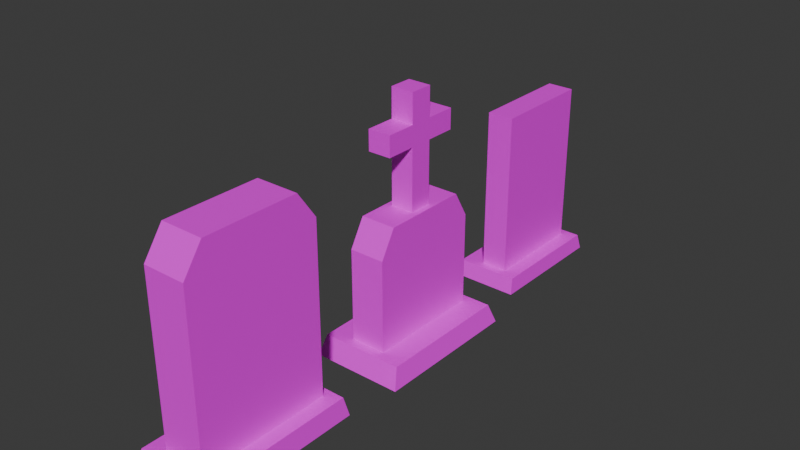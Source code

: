 # Source: graveyard.blend  (saved by Blender 4.4.32; exported with 4.5.12 LTS)
import bpy
from mathutils import Matrix  # noqa: F401  (used for matrix-valued properties, if any)

bpy.ops.wm.read_factory_settings(use_empty=True)
scene = bpy.context.scene
scene.name = 'Scene'

# ---- images (referenced by path relative to the original .blend; pixels are not part of the script)
import os
ASSET_DIR = os.environ.get("B2B_ASSET_DIR", "")  # directory of the original .blend (textures are referenced by path, not embedded)
HERE = os.path.dirname(os.path.abspath(__file__))  # packed textures are extracted next to this script under _unpacked/

def load_image(name, relpath, width, height, colorspace="sRGB"):
    """Load a texture the original file referenced (path relative to the .blend, or extracted next to this script)."""
    p = next((c for c in (os.path.join(HERE, relpath), os.path.join(ASSET_DIR, relpath)) if relpath and os.path.exists(c)), "")
    if p:
        img = bpy.data.images.load(p, check_existing=True)
        img.name = name
    else:  # same state as the original file: an image datablock whose file is absent (Cycles renders it pink)
        img = bpy.data.images.new(name, width, height)
        img.source = "FILE"
        img.filepath = "//" + (relpath or name)
    img.colorspace_settings.name = colorspace
    return img
img_graveyard_flo_png = load_image('graveyard_flo.png', 'graveyard_flo.png', 1024, 1024, 'sRGB')

# ---- materials (node trees are filled in below, after node groups)
mat_material_001 = bpy.data.materials.new('Material.001')
mat_material_002 = bpy.data.materials.new('Material.002')
mat_material_003 = bpy.data.materials.new('Material.003')

# ---- material node trees
mat_material_001.use_nodes = True; mat_material_001.node_tree.nodes.clear()
_N = mat_material_001.node_tree.nodes; _L = mat_material_001.node_tree.links
n0 = _N.new('ShaderNodeBsdfPrincipled'); n0.name = 'Principled BSDF'; n0.location = (10, 300)
n1 = _N.new('ShaderNodeOutputMaterial'); n1.name = 'Material Output'; n1.location = (300, 300)
n2 = _N.new('ShaderNodeTexImage'); n2.name = 'Image Texture'; n2.location = (-280, 271)
n2.image = img_graveyard_flo_png
_L.new(n0.outputs[0], n1.inputs[0])
_L.new(n2.outputs[0], n0.inputs[0])
n1.is_active_output = True
mat_material_002.use_nodes = True; mat_material_002.node_tree.nodes.clear()
_N = mat_material_002.node_tree.nodes; _L = mat_material_002.node_tree.links
n0 = _N.new('ShaderNodeBsdfPrincipled'); n0.name = 'Principled BSDF'; n0.location = (10, 300)
n1 = _N.new('ShaderNodeOutputMaterial'); n1.name = 'Material Output'; n1.location = (300, 300)
n2 = _N.new('ShaderNodeTexImage'); n2.name = 'Image Texture'; n2.location = (-280, 271)
n2.image = img_graveyard_flo_png
_L.new(n0.outputs[0], n1.inputs[0])
_L.new(n2.outputs[0], n0.inputs[0])
n1.is_active_output = True
mat_material_003.use_nodes = True; mat_material_003.node_tree.nodes.clear()
_N = mat_material_003.node_tree.nodes; _L = mat_material_003.node_tree.links
n0 = _N.new('ShaderNodeBsdfPrincipled'); n0.name = 'Principled BSDF'; n0.location = (10, 300)
n1 = _N.new('ShaderNodeOutputMaterial'); n1.name = 'Material Output'; n1.location = (300, 300)
n2 = _N.new('ShaderNodeTexImage'); n2.name = 'Image Texture'; n2.location = (-280, 271)
n2.image = img_graveyard_flo_png
_L.new(n0.outputs[0], n1.inputs[0])
_L.new(n2.outputs[0], n0.inputs[0])
n1.is_active_output = True

# ---- world
world_world = bpy.data.worlds.new('World'); scene.world = world_world
world_world.use_nodes = True; world_world.node_tree.nodes.clear()
_N = world_world.node_tree.nodes; _L = world_world.node_tree.links
n0 = _N.new('ShaderNodeOutputWorld'); n0.name = 'World Output'; n0.location = (300, 300)
n1 = _N.new('ShaderNodeBackground'); n1.name = 'Background'; n1.location = (10, 300)
n1.inputs[0].default_value = (0.05088, 0.05088, 0.05088, 1.0)
_L.new(n1.outputs[0], n0.inputs[0])
n0.is_active_output = True
world_world.color = (0.05088, 0.05088, 0.05088)
world_world.sun_shadow_jitter_overblur = 0.0

# ---- meshes
me_cube_001 = bpy.data.meshes.new('Cube.001')
me_cube_001.from_pydata([(-0.5815, -1.0, -1.0), (-0.5815, -1.0, 1.589), (-0.5815, 1.0, -1.0), (-0.5815, 1.0, 1.589), (0.1401, -1.0, -1.0), (0.1401, -1.0, 1.589), (0.1401, 1.0, -1.0), (0.1401, 1.0, 1.589), (-0.5815, -0.708, 2.002), (-0.5815, 0.708, 2.002), (0.1401, -0.708, 2.002), (0.1401, 0.708, 2.002), (-0.9528, -1.211, -1.248), (-0.9109, -1.138, -0.9524), (-0.9528, 1.211, -1.248), (-0.9109, 1.138, -0.9524), (0.4286, -1.211, -1.248), (0.3867, -1.138, -0.9524), (0.4286, 1.211, -1.248), (0.3867, 1.138, -0.9524)], [], [(0, 1, 3, 2), (2, 3, 7, 6), (6, 7, 5, 4), (4, 5, 1, 0), (2, 6, 4, 0), (7, 3, 9, 11), (11, 9, 8, 10), (5, 7, 11, 10), (3, 1, 8, 9), (1, 5, 10, 8), (12, 13, 15, 14), (14, 15, 19, 18), (18, 19, 17, 16), (16, 17, 13, 12), (14, 18, 16, 12), (19, 15, 13, 17)])
_uv = me_cube_001.uv_layers.new(name='UVMap')
_uv.uv.foreach_set('vector', [0.5607, 0.9154, 0.5607, 0.5555, 0.8388, 0.5555, 0.8388, 0.9154, 0.4741, 0.9461, 0.6278, 0.7719, 0.6764, 0.8147, 0.5227, 0.9889, 0.3354, 0.5262, 0.3234, 0.8693, 0.03735, 0.8693, 0.02538, 0.5262, 0.9742, 0.4772, 0.8205, 0.6514, 0.772, 0.6085, 0.9257, 0.4344, 0.125, 0.5, 0.375, 0.5, 0.375, 0.75, 0.125, 0.75, 0.6764, 0.8147, 0.6278, 0.7719, 0.6579, 0.7378, 0.7064, 0.7807, 0.7064, 0.7807, 0.6579, 0.7378, 0.7419, 0.6426, 0.7905, 0.6854, 0.03735, 0.8693, 0.3234, 0.8693, 0.2389, 0.9691, 0.1219, 0.9691, 0.8388, 0.5555, 0.5607, 0.5555, 0.6013, 0.498, 0.7982, 0.498, 0.772, 0.6085, 0.8205, 0.6514, 0.7905, 0.6854, 0.7419, 0.6426, 0.8353, 0.8985, 0.7927, 0.8391, 0.7846, 0.5541, 0.8353, 0.505, 0.8353, 0.505, 0.7846, 0.5541, 0.6078, 0.5551, 0.5508, 0.4903, 0.5508, 0.4903, 0.6078, 0.5551, 0.6156, 0.8391, 0.5752, 0.8844, 0.5752, 0.8844, 0.6156, 0.8391, 0.7927, 0.8391, 0.8353, 0.8985, 0.5414, 0.4669, 0.7869, 0.4669, 0.7869, 0.8973, 0.5414, 0.8973, 0.625, 0.5, 0.875, 0.5, 0.875, 0.75, 0.625, 0.75])
me_cube_001.materials.append(mat_material_001)
me_cube_001.update()
me_cube_004 = bpy.data.meshes.new('Cube.004')
me_cube_004.from_pydata([(-1.0, -0.9918, -0.4771), (-1.0, -0.9918, 5.594), (-1.0, 1.008, -0.4771), (-1.0, 1.008, 5.594), (1.0, -0.9918, -0.4771), (1.0, -0.9918, 5.594), (1.0, 1.008, -0.4771), (1.0, 1.008, 5.594), (-1.0, -0.9918, 7.369), (-1.0, 1.008, 7.369), (1.0, 1.008, 7.369), (1.0, -0.9918, 7.369), (-1.0, -0.9918, 9.92), (-1.0, 1.008, 9.92), (1.0, 1.008, 9.92), (1.0, -0.9918, 9.92), (1.0, -3.588, 5.594), (-1.0, -3.588, 5.594), (1.0, -3.588, 7.369), (-1.0, -3.588, 7.369), (-1.0, 3.605, 5.594), (1.0, 3.605, 5.594), (-1.0, 3.605, 7.369), (1.0, 3.605, 7.369), (-1.534, -5.136, -11.4), (-1.534, -5.136, -2.112), (-1.534, 5.148, -11.4), (-1.534, 5.148, -2.112), (1.534, -5.136, -11.4), (1.534, -5.136, -2.112), (1.534, 5.148, -11.4), (1.534, 5.148, -2.112), (-1.534, -3.798, 0.2048), (-1.534, 3.809, 0.2048), (1.534, 3.809, 0.2048), (1.534, -3.798, 0.2048), (-3.988, -6.596, -11.9), (-3.595, -5.949, -10.16), (-3.988, 6.529, -11.9), (-3.595, 5.883, -10.16), (3.988, -6.596, -11.9), (3.595, -5.949, -10.16), (3.988, 6.529, -11.9), (3.595, 5.883, -10.16)], [], [(0, 1, 3, 2), (2, 3, 7, 6), (6, 7, 5, 4), (4, 5, 1, 0), (2, 6, 4, 0), (5, 7, 10, 11), (11, 10, 14, 15), (3, 1, 8, 9), (8, 1, 17, 19), (7, 3, 20, 21), (14, 13, 12, 15), (9, 8, 12, 13), (8, 11, 15, 12), (10, 9, 13, 14), (17, 16, 18, 19), (5, 11, 18, 16), (11, 8, 19, 18), (1, 5, 16, 17), (21, 20, 22, 23), (10, 7, 21, 23), (3, 9, 22, 20), (9, 10, 23, 22), (24, 25, 27, 26), (26, 27, 31, 30), (30, 31, 29, 28), (28, 29, 25, 24), (26, 30, 28, 24), (27, 25, 32, 33), (34, 33, 32, 35), (25, 29, 35, 32), (31, 27, 33, 34), (29, 31, 34, 35), (36, 37, 39, 38), (38, 39, 43, 42), (42, 43, 41, 40), (40, 41, 37, 36), (38, 42, 40, 36), (43, 39, 37, 41)])
_uv = me_cube_004.uv_layers.new(name='UVMap')
_uv.uv.foreach_set('vector', [0.1998, 0.1661, 0.4521, 0.1624, 0.4533, 0.2455, 0.201, 0.2493, 0.1114, 0.1831, 0.2132, 0.1829, 0.2133, 0.2164, 0.1115, 0.2166, 0.1957, 0.1792, 0.4198, 0.1792, 0.4198, 0.253, 0.1957, 0.253, 0.6677, 0.2153, 0.5659, 0.2156, 0.5658, 0.1821, 0.6676, 0.1818, 0.125, 0.5, 0.375, 0.5, 0.375, 0.75, 0.125, 0.75, 0.4198, 0.253, 0.4198, 0.1792, 0.4853, 0.1792, 0.4853, 0.253, 0.4853, 0.253, 0.4853, 0.1792, 0.5794, 0.1792, 0.5794, 0.253, 0.4533, 0.2455, 0.4521, 0.1624, 0.5259, 0.1613, 0.5271, 0.2444, 0.5259, 0.1613, 0.4521, 0.1624, 0.4505, 0.05447, 0.5243, 0.05337, 0.2133, 0.2164, 0.2132, 0.1829, 0.2567, 0.1828, 0.2568, 0.2163, 0.3728, 0.216, 0.3727, 0.1825, 0.4063, 0.1824, 0.4063, 0.2159, 0.5271, 0.2444, 0.5259, 0.1613, 0.6319, 0.1597, 0.6331, 0.2428, 0.449, 0.1823, 0.4491, 0.2158, 0.4063, 0.2159, 0.4063, 0.1824, 0.3301, 0.2161, 0.33, 0.1826, 0.3727, 0.1825, 0.3728, 0.216, 0.5223, 0.1822, 0.5224, 0.2157, 0.4926, 0.2157, 0.4925, 0.1822, 0.4198, 0.253, 0.4853, 0.253, 0.4853, 0.3489, 0.4198, 0.3489, 0.4491, 0.2158, 0.449, 0.1823, 0.4925, 0.1822, 0.4926, 0.2157, 0.5658, 0.1821, 0.5659, 0.2156, 0.5224, 0.2157, 0.5223, 0.1822, 0.2568, 0.2163, 0.2567, 0.1828, 0.2865, 0.1827, 0.2865, 0.2162, 0.4853, 0.1792, 0.4198, 0.1792, 0.4198, 0.08336, 0.4853, 0.08336, 0.4533, 0.2455, 0.5271, 0.2444, 0.5287, 0.3523, 0.4549, 0.3534, 0.33, 0.1826, 0.3301, 0.2161, 0.2865, 0.2162, 0.2865, 0.1827, 0.8975, 0.5107, 0.8975, 0.7851, 0.5939, 0.7851, 0.5939, 0.5107, 0.4753, 0.9405, 0.6041, 0.7946, 0.6523, 0.8371, 0.5235, 0.983, 0.8368, 0.5144, 0.8368, 0.8301, 0.4872, 0.8301, 0.4872, 0.5144, 0.9606, 0.4877, 0.8319, 0.6336, 0.7837, 0.5911, 0.9125, 0.4452, 0.125, 0.5, 0.375, 0.5, 0.375, 0.75, 0.125, 0.75, 0.5939, 0.7851, 0.8975, 0.7851, 0.858, 0.8535, 0.6334, 0.8535, 0.6894, 0.7951, 0.6412, 0.7526, 0.7466, 0.6331, 0.7948, 0.6756, 0.7837, 0.5911, 0.8319, 0.6336, 0.7948, 0.6756, 0.7466, 0.6331, 0.6523, 0.8371, 0.6041, 0.7946, 0.6412, 0.7526, 0.6894, 0.7951, 0.4872, 0.8301, 0.8368, 0.8301, 0.7913, 0.9089, 0.5327, 0.9089, 0.8758, 0.9551, 0.7982, 0.8851, 0.8051, 0.5123, 0.8758, 0.4425, 0.8758, 0.4425, 0.8051, 0.5123, 0.5732, 0.5163, 0.4958, 0.4288, 0.4958, 0.4288, 0.5732, 0.5163, 0.5797, 0.8752, 0.5217, 0.9412, 0.5217, 0.9412, 0.5797, 0.8752, 0.8154, 0.8728, 0.8758, 0.9551, 0.577, 0.4783, 0.8575, 0.4783, 0.8575, 0.94, 0.577, 0.94, 0.5362, 0.468, 0.8294, 0.468, 0.8294, 0.9504, 0.5362, 0.9504])
me_cube_004.materials.append(mat_material_002)
me_cube_004.update()
me_cube_006 = bpy.data.meshes.new('Cube.006')
me_cube_006.from_pydata([(-0.4462, -0.7978, -1.082), (-0.4462, -0.7978, 1.507), (-0.4462, 0.7978, -1.082), (-0.4462, 0.7978, 1.507), (0.00473, -0.7978, -1.082), (0.00473, -0.7978, 1.507), (0.00473, 0.7978, -1.082), (0.00473, 0.7978, 1.507), (-0.8257, -0.9882, -1.221), (-0.7915, -0.9282, -0.9796), (-0.8257, 0.9882, -1.221), (-0.7915, 0.9282, -0.9796), (0.3015, -0.9882, -1.221), (0.2673, -0.9282, -0.9796), (0.3015, 0.9882, -1.221), (0.2673, 0.9282, -0.9796)], [], [(0, 1, 3, 2), (2, 3, 7, 6), (6, 7, 5, 4), (4, 5, 1, 0), (2, 6, 4, 0), (1, 5, 7, 3), (8, 9, 11, 10), (10, 11, 15, 14), (14, 15, 13, 12), (12, 13, 9, 8), (10, 14, 12, 8), (15, 11, 9, 13)])
_uv = me_cube_006.uv_layers.new(name='UVMap')
_uv.uv.foreach_set('vector', [0.1543, 0.04463, 0.6457, 0.05095, 0.6418, 0.3538, 0.1504, 0.3475, 0.101, 0.17, 0.3031, 0.1699, 0.3031, 0.2051, 0.101, 0.2052, 0.1808, 0.07713, 0.6209, 0.0735, 0.6231, 0.3447, 0.183, 0.3484, 0.6297, 0.205, 0.4276, 0.2051, 0.4276, 0.1699, 0.6296, 0.1698, 0.125, 0.5, 0.375, 0.5, 0.375, 0.75, 0.125, 0.75, 0.4276, 0.1699, 0.4276, 0.2051, 0.3031, 0.2051, 0.3031, 0.1699, 0.6188, 0.06771, 0.5459, 0.125, 0.2383, 0.1145, 0.1763, 0.06518, 0.1763, 0.06518, 0.2383, 0.1145, 0.2221, 0.3079, 0.1671, 0.3625, 0.1671, 0.3625, 0.2221, 0.3079, 0.5377, 0.3182, 0.5863, 0.3649, 0.5863, 0.3649, 0.5377, 0.3182, 0.5459, 0.125, 0.6188, 0.06771, 0.1234, 0.3563, 0.1174, 0.05259, 0.6501, 0.04209, 0.6561, 0.3459, 0.2221, 0.3079, 0.2383, 0.1145, 0.5459, 0.125, 0.5377, 0.3182])
me_cube_006.materials.append(mat_material_003)
me_cube_006.update()

# ---- objects
ob_cube = bpy.data.objects.new('Cube', me_cube_001)
ob_cube_002 = bpy.data.objects.new('Cube.002', me_cube_004)
ob_cube_001 = bpy.data.objects.new('Cube.001', me_cube_006)

# ---- transforms, parenting, visibility, modifiers, constraints
ob_cube.location = (0.1353, -2.526, 1.013)
ob_cube.scale = (0.7277, 0.8207, 0.8207)
ob_cube_002.location = (-6.26e-10, 0.00373, 1.7)
ob_cube_002.scale = (0.142, 0.142, 0.142)
ob_cube_001.location = (0.1353, 2.366, 1.013)
ob_cube_001.scale = (0.7277, 0.8207, 0.8207)

# ---- collection membership
scene.collection.objects.link(ob_cube)
scene.collection.objects.link(ob_cube_002)
scene.collection.objects.link(ob_cube_001)

# ---- scene / render settings (as saved in the file)
scene.frame_start = 1; scene.frame_end = 250; scene.frame_set(1)
scene.render.engine = 'BLENDER_EEVEE_NEXT'
bpy.context.view_layer.update()

# ---- added for rendering (the .blend has no active camera and no usable light): camera, sun
cam_auto = bpy.data.cameras.new('AutoCamera')
cam_auto.lens = 50.0
cam_auto.sensor_width = 36.0
cam_auto.clip_end = 1000.0
ob_auto_camera = bpy.data.objects.new('AutoCamera', cam_auto)
scene.collection.objects.link(ob_auto_camera)
ob_auto_camera.location = (6.91488, -8.46935, 7.08053)
ob_auto_camera.rotation_euler = (1.09748, -7.21219e-08, 0.694738)
scene.camera = ob_auto_camera
light_auto_sun = bpy.data.lights.new('AutoSun', 'SUN')
light_auto_sun.energy = 3.0
light_auto_sun.angle = 0.0523599
ob_auto_sun = bpy.data.objects.new('AutoSun', light_auto_sun)
scene.collection.objects.link(ob_auto_sun)
ob_auto_sun.rotation_euler = (0.872665, 0.174533, 0.523599)
bpy.context.view_layer.update()
